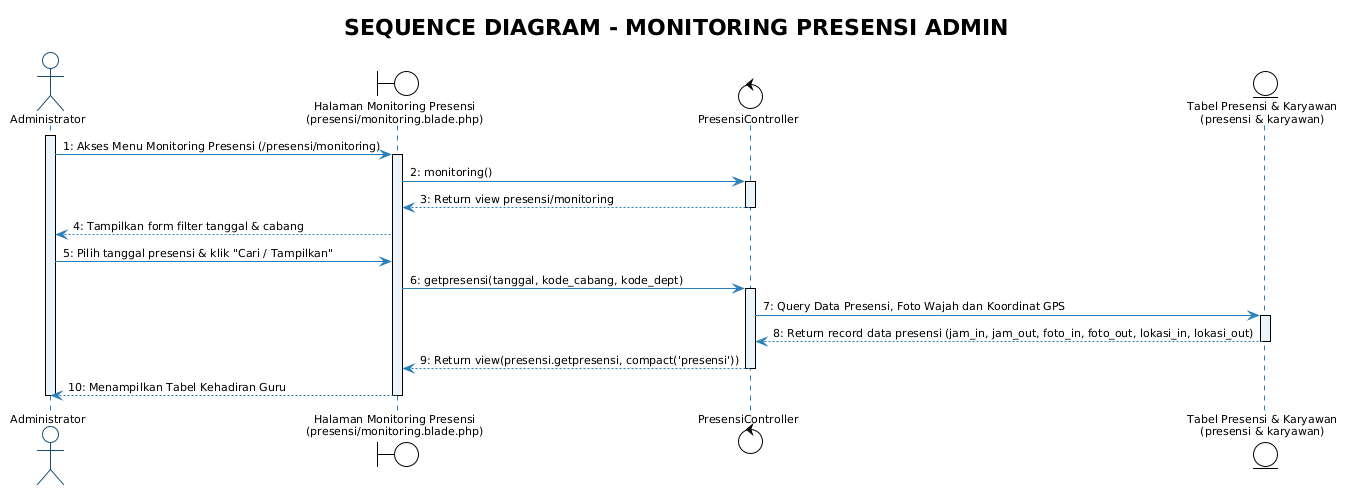

The diagram above was rendered by PlantUML. Its source (embedded in the PNG):
@startuml Sequence_Admin_Monitoring_Presensi
!theme plain
skinparam backgroundColor white
skinparam shadowing false
skinparam defaultFontName "Segoe UI"
skinparam defaultFontSize 11

skinparam sequence {
    ArrowColor #2980B9
    ActorBorderColor #1B4F72
    LifeLineBorderColor #2980B9
    LifeLineBackgroundColor #EBF5FB
    ParticipantBorderColor #1B4F72
    ParticipantBackgroundColor #EBF5FB
    ParticipantFontColor #1B2631
    GroupBorderColor #B7950B
    GroupBackgroundColor #FEF9E7
}

actor "Administrator" as Admin
boundary "Halaman Monitoring Presensi\n(presensi/monitoring.blade.php)" as View
control "PresensiController" as Ctrl
entity "Tabel Presensi & Karyawan\n(presensi & karyawan)" as Model

title **SEQUENCE DIAGRAM - MONITORING PRESENSI ADMIN**

activate Admin
Admin -> View : 1: Akses Menu Monitoring Presensi (/presensi/monitoring)
activate View
View -> Ctrl : 2: monitoring()
activate Ctrl

Ctrl --> View : 3: Return view presensi/monitoring
deactivate Ctrl
View --> Admin : 4: Tampilkan form filter tanggal & cabang

Admin -> View : 5: Pilih tanggal presensi & klik "Cari / Tampilkan"
View -> Ctrl : 6: getpresensi(tanggal, kode_cabang, kode_dept)
activate Ctrl

Ctrl -> Model : 7: Query Data Presensi, Foto Wajah dan Koordinat GPS
activate Model
Model --> Ctrl : 8: Return record data presensi (jam_in, jam_out, foto_in, foto_out, lokasi_in, lokasi_out)
deactivate Model

Ctrl --> View : 9: Return view(presensi.getpresensi, compact('presensi'))
deactivate Ctrl
View --> Admin : 10: Menampilkan Tabel Kehadiran Guru

deactivate View
deactivate Admin
@enduml